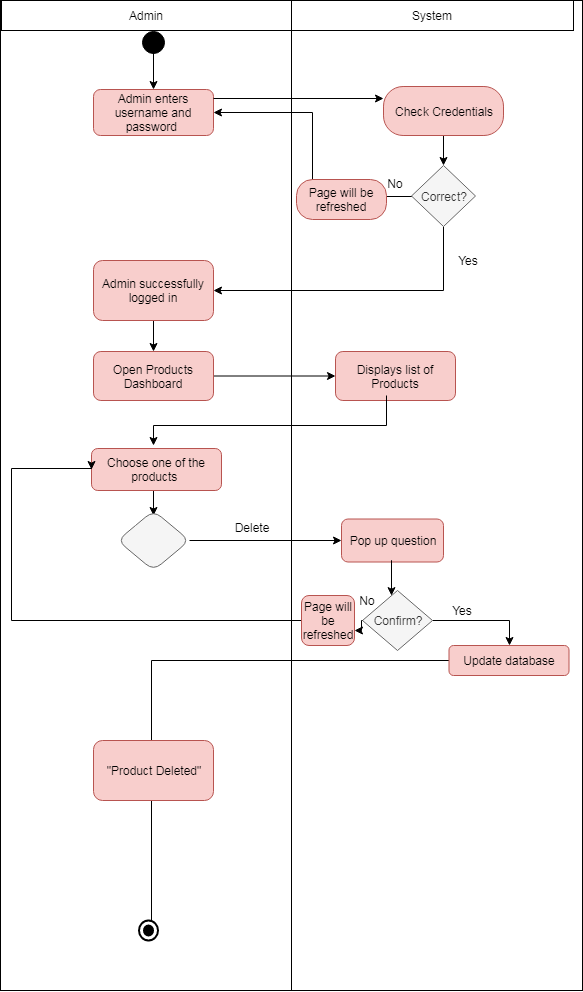

The diagram above was exported from draw.io. Its source (the exported page's mxGraphModel, read from the mxfile embedded in the PNG):
<mxGraphModel dx="840" dy="1533" grid="1" gridSize="10" guides="1" tooltips="1" connect="1" arrows="1" fold="1" page="1" pageScale="1" pageWidth="850" pageHeight="1100" math="0" shadow="0">
  <root>
    <mxCell id="0" />
    <mxCell id="1" parent="0" />
    <mxCell id="u1t0pqgW_Okq3vDd_ESV-3" value="" style="html=1;dashed=0;whitespace=wrap;gradientColor=#ffffff;" vertex="1" parent="1">
      <mxGeometry x="219" y="-40" width="582" height="990" as="geometry" />
    </mxCell>
    <mxCell id="ShD6kJjR1pyC2rvackcW-114" value="Admin enters username and password&amp;nbsp;" style="rounded=1;whiteSpace=wrap;html=1;fillColor=#f8cecc;strokeColor=#b85450;" parent="1" vertex="1">
      <mxGeometry x="312" y="49" width="120" height="46" as="geometry" />
    </mxCell>
    <mxCell id="u1t0pqgW_Okq3vDd_ESV-53" value="" style="edgeStyle=orthogonalEdgeStyle;rounded=0;orthogonalLoop=1;jettySize=auto;html=1;strokeColor=#000000;" edge="1" parent="1" source="ShD6kJjR1pyC2rvackcW-115" target="u1t0pqgW_Okq3vDd_ESV-52">
      <mxGeometry relative="1" as="geometry" />
    </mxCell>
    <mxCell id="ShD6kJjR1pyC2rvackcW-115" value="Admin successfully logged in" style="rounded=1;whiteSpace=wrap;html=1;fillColor=#f8cecc;strokeColor=#b85450;" parent="1" vertex="1">
      <mxGeometry x="312" y="220" width="120" height="60" as="geometry" />
    </mxCell>
    <mxCell id="u1t0pqgW_Okq3vDd_ESV-58" value="" style="edgeStyle=orthogonalEdgeStyle;rounded=0;orthogonalLoop=1;jettySize=auto;html=1;strokeColor=#000000;" edge="1" parent="1" source="u1t0pqgW_Okq3vDd_ESV-52" target="u1t0pqgW_Okq3vDd_ESV-57">
      <mxGeometry relative="1" as="geometry" />
    </mxCell>
    <mxCell id="u1t0pqgW_Okq3vDd_ESV-52" value="Open Products Dashboard" style="rounded=1;whiteSpace=wrap;html=1;fillColor=#f8cecc;strokeColor=#b85450;" vertex="1" parent="1">
      <mxGeometry x="312" y="311" width="120" height="49" as="geometry" />
    </mxCell>
    <mxCell id="u1t0pqgW_Okq3vDd_ESV-57" value="Displays list of Products" style="rounded=1;whiteSpace=wrap;html=1;fillColor=#f8cecc;strokeColor=#b85450;" vertex="1" parent="1">
      <mxGeometry x="554" y="311" width="120" height="49" as="geometry" />
    </mxCell>
    <mxCell id="u1t0pqgW_Okq3vDd_ESV-131" value="" style="edgeStyle=orthogonalEdgeStyle;rounded=0;orthogonalLoop=1;jettySize=auto;html=1;strokeColor=#000000;entryX=0.5;entryY=0;entryDx=0;entryDy=0;" edge="1" parent="1">
      <mxGeometry relative="1" as="geometry">
        <mxPoint x="370" y="448" as="sourcePoint" />
        <mxPoint x="372" y="475" as="targetPoint" />
      </mxGeometry>
    </mxCell>
    <mxCell id="u1t0pqgW_Okq3vDd_ESV-55" value="Choose one of the products&amp;nbsp;" style="rounded=1;whiteSpace=wrap;html=1;fillColor=#f8cecc;strokeColor=#b85450;" vertex="1" parent="1">
      <mxGeometry x="310" y="408" width="130" height="42" as="geometry" />
    </mxCell>
    <mxCell id="u1t0pqgW_Okq3vDd_ESV-84" value="Pop up question" style="rounded=1;whiteSpace=wrap;html=1;fillColor=#f8cecc;strokeColor=#b85450;" vertex="1" parent="1">
      <mxGeometry x="560" y="478.5" width="102" height="43" as="geometry" />
    </mxCell>
    <mxCell id="u1t0pqgW_Okq3vDd_ESV-5" value="System" style="html=1;dashed=0;whitespace=wrap;gradientColor=#ffffff;" vertex="1" parent="1">
      <mxGeometry x="510" y="-40" width="282" height="30" as="geometry" />
    </mxCell>
    <mxCell id="u1t0pqgW_Okq3vDd_ESV-6" value="Admin" style="html=1;dashed=0;whitespace=wrap;gradientColor=#ffffff;" vertex="1" parent="1">
      <mxGeometry x="220" y="-40" width="290" height="30" as="geometry" />
    </mxCell>
    <mxCell id="u1t0pqgW_Okq3vDd_ESV-14" value="" style="edgeStyle=orthogonalEdgeStyle;rounded=0;orthogonalLoop=1;jettySize=auto;html=1;" edge="1" parent="1" target="ShD6kJjR1pyC2rvackcW-114">
      <mxGeometry relative="1" as="geometry">
        <mxPoint x="372" y="10" as="sourcePoint" />
      </mxGeometry>
    </mxCell>
    <mxCell id="u1t0pqgW_Okq3vDd_ESV-12" value="" style="ellipse;html=1;shape=startState;fillColor=#000000;strokeColor=#000000;" vertex="1" parent="1">
      <mxGeometry x="357" y="-13" width="30" height="30" as="geometry" />
    </mxCell>
    <mxCell id="u1t0pqgW_Okq3vDd_ESV-18" style="edgeStyle=orthogonalEdgeStyle;rounded=0;orthogonalLoop=1;jettySize=auto;html=1;entryX=1;entryY=0.5;entryDx=0;entryDy=0;" edge="1" parent="1" source="u1t0pqgW_Okq3vDd_ESV-17" target="ShD6kJjR1pyC2rvackcW-114">
      <mxGeometry relative="1" as="geometry" />
    </mxCell>
    <mxCell id="u1t0pqgW_Okq3vDd_ESV-46" value="" style="edgeStyle=orthogonalEdgeStyle;rounded=0;orthogonalLoop=1;jettySize=auto;html=1;strokeColor=#000000;entryX=1;entryY=0.5;entryDx=0;entryDy=0;" edge="1" parent="1" source="u1t0pqgW_Okq3vDd_ESV-17" target="ShD6kJjR1pyC2rvackcW-115">
      <mxGeometry relative="1" as="geometry">
        <mxPoint x="440" y="260" as="targetPoint" />
        <Array as="points">
          <mxPoint x="662" y="250" />
        </Array>
      </mxGeometry>
    </mxCell>
    <mxCell id="u1t0pqgW_Okq3vDd_ESV-17" value="Correct?" style="rhombus;whiteSpace=wrap;html=1;strokeColor=#666666;fillColor=#f5f5f5;fontColor=#333333;" vertex="1" parent="1">
      <mxGeometry x="630" y="125" width="64" height="61" as="geometry" />
    </mxCell>
    <mxCell id="u1t0pqgW_Okq3vDd_ESV-19" value="Error" style="text;html=1;strokeColor=none;fillColor=none;align=center;verticalAlign=middle;whiteSpace=wrap;rounded=0;" vertex="1" parent="1">
      <mxGeometry x="540" y="139" width="40" height="20" as="geometry" />
    </mxCell>
    <mxCell id="u1t0pqgW_Okq3vDd_ESV-38" value="" style="edgeStyle=orthogonalEdgeStyle;rounded=0;orthogonalLoop=1;jettySize=auto;html=1;strokeColor=#000000;" edge="1" parent="1" source="u1t0pqgW_Okq3vDd_ESV-26" target="u1t0pqgW_Okq3vDd_ESV-17">
      <mxGeometry relative="1" as="geometry" />
    </mxCell>
    <mxCell id="u1t0pqgW_Okq3vDd_ESV-26" value="Check Credentials" style="rounded=1;whiteSpace=wrap;html=1;arcSize=40;fillColor=#f8cecc;strokeColor=#b85450;" vertex="1" parent="1">
      <mxGeometry x="602" y="46" width="120" height="49" as="geometry" />
    </mxCell>
    <mxCell id="u1t0pqgW_Okq3vDd_ESV-34" value="Page will be refreshed" style="rounded=1;whiteSpace=wrap;html=1;arcSize=40;fillColor=#f8cecc;strokeColor=#b85450;" vertex="1" parent="1">
      <mxGeometry x="515" y="139" width="90" height="40" as="geometry" />
    </mxCell>
    <mxCell id="u1t0pqgW_Okq3vDd_ESV-39" value="No" style="text;html=1;strokeColor=none;fillColor=none;align=center;verticalAlign=middle;whiteSpace=wrap;rounded=0;" vertex="1" parent="1">
      <mxGeometry x="594" y="133" width="40" height="20" as="geometry" />
    </mxCell>
    <mxCell id="u1t0pqgW_Okq3vDd_ESV-44" value="" style="endArrow=classic;html=1;strokeColor=#000000;entryX=0;entryY=0.25;entryDx=0;entryDy=0;" edge="1" parent="1" target="u1t0pqgW_Okq3vDd_ESV-26">
      <mxGeometry width="50" height="50" relative="1" as="geometry">
        <mxPoint x="432" y="58" as="sourcePoint" />
        <mxPoint x="270" y="470" as="targetPoint" />
      </mxGeometry>
    </mxCell>
    <mxCell id="u1t0pqgW_Okq3vDd_ESV-49" value="Yes" style="text;html=1;strokeColor=none;fillColor=none;align=center;verticalAlign=middle;whiteSpace=wrap;rounded=0;" vertex="1" parent="1">
      <mxGeometry x="667" y="210" width="40" height="20" as="geometry" />
    </mxCell>
    <mxCell id="u1t0pqgW_Okq3vDd_ESV-63" value="" style="edgeStyle=orthogonalEdgeStyle;rounded=0;orthogonalLoop=1;jettySize=auto;html=1;strokeColor=#000000;" edge="1" parent="1">
      <mxGeometry relative="1" as="geometry">
        <mxPoint x="605" y="355" as="sourcePoint" />
        <mxPoint x="372" y="405" as="targetPoint" />
        <Array as="points">
          <mxPoint x="605" y="385" />
          <mxPoint x="372" y="385" />
        </Array>
      </mxGeometry>
    </mxCell>
    <mxCell id="u1t0pqgW_Okq3vDd_ESV-137" value="" style="edgeStyle=orthogonalEdgeStyle;rounded=0;orthogonalLoop=1;jettySize=auto;html=1;strokeColor=#000000;" edge="1" parent="1" target="u1t0pqgW_Okq3vDd_ESV-110">
      <mxGeometry relative="1" as="geometry">
        <mxPoint x="610" y="530" as="sourcePoint" />
        <Array as="points">
          <mxPoint x="610" y="520" />
          <mxPoint x="610" y="520" />
        </Array>
      </mxGeometry>
    </mxCell>
    <mxCell id="u1t0pqgW_Okq3vDd_ESV-162" value="" style="edgeStyle=orthogonalEdgeStyle;rounded=0;orthogonalLoop=1;jettySize=auto;html=1;strokeColor=#000000;entryX=0.5;entryY=0;entryDx=0;entryDy=0;" edge="1" parent="1" source="u1t0pqgW_Okq3vDd_ESV-110" target="u1t0pqgW_Okq3vDd_ESV-122">
      <mxGeometry relative="1" as="geometry">
        <mxPoint x="731" y="580" as="targetPoint" />
      </mxGeometry>
    </mxCell>
    <mxCell id="u1t0pqgW_Okq3vDd_ESV-110" value="Confirm?" style="rhombus;whiteSpace=wrap;html=1;strokeColor=#666666;fillColor=#f5f5f5;fontColor=#333333;" vertex="1" parent="1">
      <mxGeometry x="581" y="550" width="70" height="60" as="geometry" />
    </mxCell>
    <mxCell id="u1t0pqgW_Okq3vDd_ESV-142" value="" style="edgeStyle=orthogonalEdgeStyle;rounded=0;orthogonalLoop=1;jettySize=auto;html=1;strokeColor=#000000;entryX=0;entryY=0.5;entryDx=0;entryDy=0;" edge="1" parent="1" source="u1t0pqgW_Okq3vDd_ESV-116" target="u1t0pqgW_Okq3vDd_ESV-55">
      <mxGeometry relative="1" as="geometry">
        <mxPoint x="420" y="760" as="targetPoint" />
        <Array as="points">
          <mxPoint x="230" y="580" />
          <mxPoint x="230" y="428" />
          <mxPoint x="310" y="428" />
        </Array>
      </mxGeometry>
    </mxCell>
    <mxCell id="u1t0pqgW_Okq3vDd_ESV-116" value="Page will be refreshed" style="rounded=1;whiteSpace=wrap;html=1;strokeColor=#b85450;fillColor=#f8cecc;" vertex="1" parent="1">
      <mxGeometry x="520" y="555" width="53" height="50" as="geometry" />
    </mxCell>
    <mxCell id="u1t0pqgW_Okq3vDd_ESV-117" value="" style="edgeStyle=orthogonalEdgeStyle;rounded=0;orthogonalLoop=1;jettySize=auto;html=1;strokeColor=#000000;" edge="1" parent="1" source="u1t0pqgW_Okq3vDd_ESV-110" target="u1t0pqgW_Okq3vDd_ESV-116">
      <mxGeometry relative="1" as="geometry">
        <mxPoint x="594" y="880" as="sourcePoint" />
        <mxPoint x="514" y="880" as="targetPoint" />
        <Array as="points">
          <mxPoint x="580" y="580" />
          <mxPoint x="580" y="590" />
        </Array>
      </mxGeometry>
    </mxCell>
    <mxCell id="u1t0pqgW_Okq3vDd_ESV-118" value="No" style="text;html=1;strokeColor=none;fillColor=none;align=center;verticalAlign=middle;whiteSpace=wrap;rounded=0;" vertex="1" parent="1">
      <mxGeometry x="566" y="550" width="40" height="20" as="geometry" />
    </mxCell>
    <mxCell id="u1t0pqgW_Okq3vDd_ESV-121" value="Yes" style="text;html=1;strokeColor=none;fillColor=none;align=center;verticalAlign=middle;whiteSpace=wrap;rounded=0;" vertex="1" parent="1">
      <mxGeometry x="661" y="560" width="40" height="20" as="geometry" />
    </mxCell>
    <mxCell id="u1t0pqgW_Okq3vDd_ESV-167" value="" style="edgeStyle=orthogonalEdgeStyle;rounded=0;orthogonalLoop=1;jettySize=auto;html=1;strokeColor=#000000;entryX=0.5;entryY=0;entryDx=0;entryDy=0;entryPerimeter=0;" edge="1" parent="1" source="u1t0pqgW_Okq3vDd_ESV-122" target="u1t0pqgW_Okq3vDd_ESV-128">
      <mxGeometry relative="1" as="geometry">
        <mxPoint x="728" y="720" as="targetPoint" />
        <Array as="points">
          <mxPoint x="370" y="620" />
          <mxPoint x="370" y="890" />
        </Array>
      </mxGeometry>
    </mxCell>
    <mxCell id="u1t0pqgW_Okq3vDd_ESV-122" value="Update database" style="rounded=1;whiteSpace=wrap;html=1;strokeColor=#b85450;fillColor=#f8cecc;" vertex="1" parent="1">
      <mxGeometry x="667.5" y="605" width="120" height="30" as="geometry" />
    </mxCell>
    <mxCell id="u1t0pqgW_Okq3vDd_ESV-128" value="" style="html=1;shape=mxgraph.sysml.actFinal;strokeWidth=2;verticalLabelPosition=bottom;verticalAlignment=top;gradientColor=#ffffff;" vertex="1" parent="1">
      <mxGeometry x="357" y="880" width="19" height="20" as="geometry" />
    </mxCell>
    <mxCell id="u1t0pqgW_Okq3vDd_ESV-155" value="" style="edgeStyle=orthogonalEdgeStyle;rounded=0;orthogonalLoop=1;jettySize=auto;html=1;strokeColor=#000000;" edge="1" parent="1" source="u1t0pqgW_Okq3vDd_ESV-148" target="u1t0pqgW_Okq3vDd_ESV-84">
      <mxGeometry relative="1" as="geometry">
        <mxPoint x="488" y="500" as="targetPoint" />
      </mxGeometry>
    </mxCell>
    <mxCell id="u1t0pqgW_Okq3vDd_ESV-148" value="" style="rhombus;whiteSpace=wrap;html=1;rounded=1;strokeColor=#666666;fillColor=#f5f5f5;fontColor=#333333;" vertex="1" parent="1">
      <mxGeometry x="336" y="470" width="72" height="60" as="geometry" />
    </mxCell>
    <mxCell id="u1t0pqgW_Okq3vDd_ESV-158" value="Delete" style="text;html=1;strokeColor=none;fillColor=none;align=center;verticalAlign=middle;whiteSpace=wrap;rounded=0;" vertex="1" parent="1">
      <mxGeometry x="450" y="477" width="40" height="20" as="geometry" />
    </mxCell>
    <mxCell id="u1t0pqgW_Okq3vDd_ESV-170" value="&quot;Product Deleted&quot;" style="rounded=1;whiteSpace=wrap;html=1;strokeColor=#b85450;fillColor=#f8cecc;" vertex="1" parent="1">
      <mxGeometry x="312" y="700" width="120" height="60" as="geometry" />
    </mxCell>
    <mxCell id="u1t0pqgW_Okq3vDd_ESV-175" value="" style="endArrow=none;html=1;strokeColor=#000000;entryX=0.5;entryY=1;entryDx=0;entryDy=0;exitX=0;exitY=0.75;exitDx=0;exitDy=0;" edge="1" parent="1" source="u1t0pqgW_Okq3vDd_ESV-5" target="u1t0pqgW_Okq3vDd_ESV-3">
      <mxGeometry width="50" height="50" relative="1" as="geometry">
        <mxPoint x="220" y="1020" as="sourcePoint" />
        <mxPoint x="270" y="970" as="targetPoint" />
      </mxGeometry>
    </mxCell>
  </root>
</mxGraphModel>